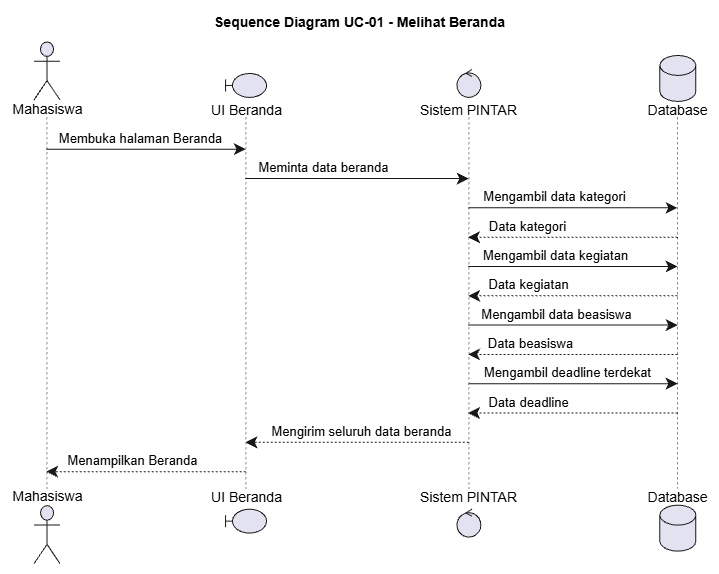

The diagram above was exported from draw.io. Its source (the exported page's mxGraphModel, read from the mxfile embedded in the PNG):
<mxGraphModel dx="890" dy="518" grid="1" gridSize="10" guides="1" tooltips="1" connect="1" arrows="1" fold="1" page="1" pageScale="1" pageWidth="1169" pageHeight="827" math="0" shadow="0">
  <root>
    <mxCell id="0" />
    <mxCell id="1" parent="0" />
    <UserObject label="" plantUmlData="{&#10;  &quot;data&quot;: &quot;@startuml\ntitle Sequence Diagram UC-01 - Melihat Beranda\n\nactor Mahasiswa\nboundary \&quot;UI Beranda\&quot; as UI\ncontrol \&quot;Sistem PINTAR\&quot; as Sistem\ndatabase \&quot;Database\&quot; as DB\n\nMahasiswa -&gt; UI : Membuka halaman Beranda\nUI -&gt; Sistem : Meminta data beranda\n\nSistem -&gt; DB : Mengambil data kategori\nDB --&gt; Sistem : Data kategori\n\nSistem -&gt; DB : Mengambil data kegiatan\nDB --&gt; Sistem : Data kegiatan\n\nSistem -&gt; DB : Mengambil data beasiswa\nDB --&gt; Sistem : Data beasiswa\n\nSistem -&gt; DB : Mengambil deadline terdekat\nDB --&gt; Sistem : Data deadline\n\nSistem --&gt; UI : Mengirim seluruh data beranda\nUI --&gt; Mahasiswa : Menampilkan Beranda\n\n@enduml&quot;,&#10;  &quot;config&quot;: null&#10;}" id="CTFnjWxrO7wg33Ob9IGP-27">
      <mxCell connectable="0" parent="1" style="group;transparentBounds=1;editIcon=1;lockedGroup=0;groupPadding=10;" vertex="1">
        <mxGeometry as="geometry" />
      </mxCell>
    </UserObject>
    <UserObject label="" plantUmlId="pl_0" plantUmlBaseStyle="shape=umlLifeline;perimeter=lifelinePerimeter;participant=headless;size=75.49;lifelineMirror=1;dashPattern=5 5;container=1;dropTarget=0;collapsible=0;recursiveResize=0;outlineConnect=0;portConstraint=eastwest;newEdgeStyle={&quot;edgeStyle&quot;:&quot;sequenceEdgeStyle&quot;,&quot;libavoidRouting&quot;:0,&quot;curved&quot;:0,&quot;rounded&quot;:0};fillColor=none;strokeColor=#181818;strokeWidth=0.5;" plantUmlBaseValue="" id="CTFnjWxrO7wg33Ob9IGP-28">
      <mxCell parent="CTFnjWxrO7wg33Ob9IGP-27" style="shape=umlLifeline;perimeter=lifelinePerimeter;participant=headless;size=75.49;lifelineMirror=1;dashPattern=5 5;container=1;dropTarget=0;collapsible=0;recursiveResize=0;outlineConnect=0;portConstraint=eastwest;newEdgeStyle={&quot;edgeStyle&quot;:&quot;sequenceEdgeStyle&quot;,&quot;libavoidRouting&quot;:0,&quot;curved&quot;:0,&quot;rounded&quot;:0};fillColor=none;strokeColor=#181818;strokeWidth=0.5;" vertex="1">
        <mxGeometry height="522.6999999999999" width="73.04869999999998" x="30" y="100.95" as="geometry" />
      </mxCell>
    </UserObject>
    <UserObject label="Mahasiswa" plantUmlId="p_16" plantUmlBaseStyle="shape=umlActor;verticalLabelPosition=bottom;verticalAlign=top;spacingTop=-5;fillColor=#E2E2F0;strokeColor=#181818;fontColor=#000000;fontSize=14;html=1;part=1;" plantUmlBaseValue="Mahasiswa" id="CTFnjWxrO7wg33Ob9IGP-29">
      <mxCell parent="CTFnjWxrO7wg33Ob9IGP-28" style="shape=umlActor;verticalLabelPosition=bottom;verticalAlign=top;spacingTop=-5;fillColor=#E2E2F0;strokeColor=#181818;fontColor=#000000;fontSize=14;html=1;part=1;" vertex="1">
        <mxGeometry height="58" width="26" x="23.52434999999999" y="0.5" as="geometry" />
      </mxCell>
    </UserObject>
    <UserObject label="Mahasiswa" plantUmlId="pf_17" plantUmlBaseStyle="shape=umlActor;verticalLabelPosition=top;verticalAlign=bottom;spacingBottom=-2.5;fillColor=#E2E2F0;strokeColor=#181818;fontColor=#000000;fontSize=14;html=1;part=1;" plantUmlBaseValue="Mahasiswa" id="CTFnjWxrO7wg33Ob9IGP-30">
      <mxCell parent="CTFnjWxrO7wg33Ob9IGP-28" style="shape=umlActor;verticalLabelPosition=top;verticalAlign=bottom;spacingBottom=-2.5;fillColor=#E2E2F0;strokeColor=#181818;fontColor=#000000;fontSize=14;html=1;part=1;" vertex="1">
        <mxGeometry height="58" width="26" x="23.52434999999999" y="464.2" as="geometry" />
      </mxCell>
    </UserObject>
    <UserObject label="" plantUmlId="pl_1" plantUmlBaseStyle="shape=umlLifeline;perimeter=lifelinePerimeter;participant=headless;size=43.49;lifelineMirror=1;dashPattern=5 5;container=1;dropTarget=0;collapsible=0;recursiveResize=0;outlineConnect=0;portConstraint=eastwest;newEdgeStyle={&quot;edgeStyle&quot;:&quot;sequenceEdgeStyle&quot;,&quot;libavoidRouting&quot;:0,&quot;curved&quot;:0,&quot;rounded&quot;:0};fillColor=none;strokeColor=#181818;strokeWidth=0.5;" plantUmlBaseValue="" id="CTFnjWxrO7wg33Ob9IGP-31">
      <mxCell parent="CTFnjWxrO7wg33Ob9IGP-27" style="shape=umlLifeline;perimeter=lifelinePerimeter;participant=headless;size=43.49;lifelineMirror=1;dashPattern=5 5;container=1;dropTarget=0;collapsible=0;recursiveResize=0;outlineConnect=0;portConstraint=eastwest;newEdgeStyle={&quot;edgeStyle&quot;:&quot;sequenceEdgeStyle&quot;,&quot;libavoidRouting&quot;:0,&quot;curved&quot;:0,&quot;rounded&quot;:0};fillColor=none;strokeColor=#181818;strokeWidth=0.5;" vertex="1">
        <mxGeometry height="458.7" width="72.70689999999999" x="229.21703571428571" y="132.95" as="geometry" />
      </mxCell>
    </UserObject>
    <UserObject label="UI Beranda" plantUmlId="p_18" plantUmlBaseStyle="shape=umlBoundary;verticalLabelPosition=bottom;verticalAlign=top;spacingTop=-2.5;fillColor=#E2E2F0;strokeColor=#181818;fontColor=#000000;fontSize=14;html=1;part=1;" plantUmlBaseValue="UI Beranda" id="CTFnjWxrO7wg33Ob9IGP-32">
      <mxCell parent="CTFnjWxrO7wg33Ob9IGP-31" style="shape=umlBoundary;verticalLabelPosition=bottom;verticalAlign=top;spacingTop=-2.5;fillColor=#E2E2F0;strokeColor=#181818;fontColor=#000000;fontSize=14;html=1;part=1;" vertex="1">
        <mxGeometry height="24" width="41" x="15.853449999999981" as="geometry" />
      </mxCell>
    </UserObject>
    <UserObject label="UI Beranda" plantUmlId="pf_19" plantUmlBaseStyle="shape=umlBoundary;verticalLabelPosition=top;verticalAlign=bottom;spacingBottom=1;fillColor=#E2E2F0;strokeColor=#181818;fontColor=#000000;fontSize=14;html=1;part=1;" plantUmlBaseValue="UI Beranda" id="CTFnjWxrO7wg33Ob9IGP-33">
      <mxCell parent="CTFnjWxrO7wg33Ob9IGP-31" style="shape=umlBoundary;verticalLabelPosition=top;verticalAlign=bottom;spacingBottom=1;fillColor=#E2E2F0;strokeColor=#181818;fontColor=#000000;fontSize=14;html=1;part=1;" vertex="1">
        <mxGeometry height="24" width="41" x="15.853449999999981" y="435.7" as="geometry" />
      </mxCell>
    </UserObject>
    <UserObject label="" plantUmlId="pl_2" plantUmlBaseStyle="shape=umlLifeline;perimeter=lifelinePerimeter;participant=headless;size=47.49;lifelineMirror=1;dashPattern=5 5;container=1;dropTarget=0;collapsible=0;recursiveResize=0;outlineConnect=0;portConstraint=eastwest;newEdgeStyle={&quot;edgeStyle&quot;:&quot;sequenceEdgeStyle&quot;,&quot;libavoidRouting&quot;:0,&quot;curved&quot;:0,&quot;rounded&quot;:0};fillColor=none;strokeColor=#181818;strokeWidth=0.5;" plantUmlBaseValue="" id="CTFnjWxrO7wg33Ob9IGP-34">
      <mxCell parent="CTFnjWxrO7wg33Ob9IGP-27" style="shape=umlLifeline;perimeter=lifelinePerimeter;participant=headless;size=47.49;lifelineMirror=1;dashPattern=5 5;container=1;dropTarget=0;collapsible=0;recursiveResize=0;outlineConnect=0;portConstraint=eastwest;newEdgeStyle={&quot;edgeStyle&quot;:&quot;sequenceEdgeStyle&quot;,&quot;libavoidRouting&quot;:0,&quot;curved&quot;:0,&quot;rounded&quot;:0};fillColor=none;strokeColor=#181818;strokeWidth=0.5;" vertex="1">
        <mxGeometry height="466.7" width="98.73819999999998" x="439.03232142857144" y="128.95" as="geometry" />
      </mxCell>
    </UserObject>
    <UserObject label="Sistem PINTAR" plantUmlId="p_20" plantUmlBaseStyle="ellipse;shape=umlControl;verticalLabelPosition=bottom;verticalAlign=top;spacingTop=-2.5;fillColor=#E2E2F0;strokeColor=#181818;fontColor=#000000;fontSize=14;html=1;part=1;" plantUmlBaseValue="Sistem PINTAR" id="CTFnjWxrO7wg33Ob9IGP-35">
      <mxCell parent="CTFnjWxrO7wg33Ob9IGP-34" style="ellipse;shape=umlControl;verticalLabelPosition=bottom;verticalAlign=top;spacingTop=-2.5;fillColor=#E2E2F0;strokeColor=#181818;fontColor=#000000;fontSize=14;html=1;part=1;" vertex="1">
        <mxGeometry height="28" width="24" x="37.3691" as="geometry" />
      </mxCell>
    </UserObject>
    <UserObject label="Sistem PINTAR" plantUmlId="pf_21" plantUmlBaseStyle="ellipse;shape=umlControl;verticalLabelPosition=top;verticalAlign=bottom;spacingBottom=1;fillColor=#E2E2F0;strokeColor=#181818;fontColor=#000000;fontSize=14;html=1;part=1;" plantUmlBaseValue="Sistem PINTAR" id="CTFnjWxrO7wg33Ob9IGP-36">
      <mxCell parent="CTFnjWxrO7wg33Ob9IGP-34" style="ellipse;shape=umlControl;verticalLabelPosition=top;verticalAlign=bottom;spacingBottom=1;fillColor=#E2E2F0;strokeColor=#181818;fontColor=#000000;fontSize=14;html=1;part=1;" vertex="1">
        <mxGeometry height="28" width="24" x="37.3691" y="439.7" as="geometry" />
      </mxCell>
    </UserObject>
    <UserObject label="" plantUmlId="pl_3" plantUmlBaseStyle="shape=umlLifeline;perimeter=lifelinePerimeter;participant=headless;size=61.49;lifelineMirror=1;dashPattern=5 5;container=1;dropTarget=0;collapsible=0;recursiveResize=0;outlineConnect=0;portConstraint=eastwest;newEdgeStyle={&quot;edgeStyle&quot;:&quot;sequenceEdgeStyle&quot;,&quot;libavoidRouting&quot;:0,&quot;curved&quot;:0,&quot;rounded&quot;:0};fillColor=none;strokeColor=#181818;strokeWidth=0.5;" plantUmlBaseValue="" id="CTFnjWxrO7wg33Ob9IGP-37">
      <mxCell parent="CTFnjWxrO7wg33Ob9IGP-27" style="shape=umlLifeline;perimeter=lifelinePerimeter;participant=headless;size=61.49;lifelineMirror=1;dashPattern=5 5;container=1;dropTarget=0;collapsible=0;recursiveResize=0;outlineConnect=0;portConstraint=eastwest;newEdgeStyle={&quot;edgeStyle&quot;:&quot;sequenceEdgeStyle&quot;,&quot;libavoidRouting&quot;:0,&quot;curved&quot;:0,&quot;rounded&quot;:0};fillColor=none;strokeColor=#181818;strokeWidth=0.5;" vertex="1">
        <mxGeometry height="494.69999999999993" width="62.6648" x="666.0239428571429" y="114.95" as="geometry" />
      </mxCell>
    </UserObject>
    <UserObject label="Database" plantUmlId="p_22" plantUmlBaseStyle="shape=cylinder3;size=10;verticalLabelPosition=bottom;verticalAlign=top;spacingTop=-6.5;fillColor=#E2E2F0;strokeColor=#181818;fontColor=#000000;fontSize=14;html=1;part=1;" plantUmlBaseValue="Database" id="CTFnjWxrO7wg33Ob9IGP-38">
      <mxCell parent="CTFnjWxrO7wg33Ob9IGP-37" style="shape=cylinder3;size=10;verticalLabelPosition=bottom;verticalAlign=top;spacingTop=-6.5;fillColor=#E2E2F0;strokeColor=#181818;fontColor=#000000;fontSize=14;html=1;part=1;" vertex="1">
        <mxGeometry height="46" width="36" x="13.332400000000007" as="geometry" />
      </mxCell>
    </UserObject>
    <UserObject label="Database" plantUmlId="pf_23" plantUmlBaseStyle="shape=cylinder3;size=10;verticalLabelPosition=top;verticalAlign=bottom;spacingBottom=-3;fillColor=#E2E2F0;strokeColor=#181818;fontColor=#000000;fontSize=14;html=1;part=1;" plantUmlBaseValue="Database" id="CTFnjWxrO7wg33Ob9IGP-39">
      <mxCell parent="CTFnjWxrO7wg33Ob9IGP-37" style="shape=cylinder3;size=10;verticalLabelPosition=top;verticalAlign=bottom;spacingBottom=-3;fillColor=#E2E2F0;strokeColor=#181818;fontColor=#000000;fontSize=14;html=1;part=1;" vertex="1">
        <mxGeometry height="46" width="36" x="13.332400000000007" y="449.7" as="geometry" />
      </mxCell>
    </UserObject>
    <UserObject label="Membuka halaman Beranda" plantUmlId="msg_4" plantUmlBaseStyle="endArrow=classic;endFill=1;endSize=9;html=1;edgeStyle=sequenceEdgeStyle;libavoidRouting=0;curved=0;rounded=0;strokeColor=#181818;strokeWidth=1;fontColor=#000000;fontSize=13;verticalAlign=bottom;labelBackgroundColor=none;sourcePerimeterSpacing=0;targetPerimeterSpacing=0;" plantUmlBaseValue="Membuka halaman Beranda" id="CTFnjWxrO7wg33Ob9IGP-40">
      <mxCell edge="1" parent="CTFnjWxrO7wg33Ob9IGP-27" source="CTFnjWxrO7wg33Ob9IGP-28" style="endArrow=classic;endFill=1;endSize=9;html=1;edgeStyle=sequenceEdgeStyle;libavoidRouting=0;curved=0;rounded=0;strokeColor=#181818;strokeWidth=1;fontColor=#000000;fontSize=13;verticalAlign=bottom;labelBackgroundColor=none;sourcePerimeterSpacing=0;targetPerimeterSpacing=0;" target="CTFnjWxrO7wg33Ob9IGP-31">
        <mxGeometry relative="1" x="-0.055" as="geometry">
          <Array as="points">
            <mxPoint x="166" y="208.75" />
          </Array>
          <mxPoint x="66.52435" y="208.75" as="sourcePoint" />
          <mxPoint x="265.5704857142857" y="208.75" as="targetPoint" />
        </mxGeometry>
      </mxCell>
    </UserObject>
    <UserObject label="Meminta data beranda" plantUmlId="msg_5" plantUmlBaseStyle="endArrow=classic;endFill=1;endSize=9;html=1;edgeStyle=sequenceEdgeStyle;libavoidRouting=0;curved=0;rounded=0;strokeColor=#181818;strokeWidth=1;fontColor=#000000;fontSize=13;verticalAlign=bottom;labelBackgroundColor=none;sourcePerimeterSpacing=0;targetPerimeterSpacing=0;" plantUmlBaseValue="Meminta data beranda" id="CTFnjWxrO7wg33Ob9IGP-41">
      <mxCell edge="1" parent="CTFnjWxrO7wg33Ob9IGP-27" source="CTFnjWxrO7wg33Ob9IGP-31" style="endArrow=classic;endFill=1;endSize=9;html=1;edgeStyle=sequenceEdgeStyle;libavoidRouting=0;curved=0;rounded=0;strokeColor=#181818;strokeWidth=1;fontColor=#000000;fontSize=13;verticalAlign=bottom;labelBackgroundColor=none;sourcePerimeterSpacing=0;targetPerimeterSpacing=0;" target="CTFnjWxrO7wg33Ob9IGP-34">
        <mxGeometry relative="1" x="-0.302" as="geometry">
          <Array as="points">
            <mxPoint x="377" y="238.06" />
          </Array>
          <mxPoint x="265.5704857142857" y="238.06" as="sourcePoint" />
          <mxPoint x="488.40142142857144" y="238.06" as="targetPoint" />
        </mxGeometry>
      </mxCell>
    </UserObject>
    <UserObject label="Mengambil data kategori" plantUmlId="msg_6" plantUmlBaseStyle="endArrow=classic;endFill=1;endSize=9;html=1;edgeStyle=sequenceEdgeStyle;libavoidRouting=0;curved=0;rounded=0;strokeColor=#181818;strokeWidth=1;fontColor=#000000;fontSize=13;verticalAlign=bottom;labelBackgroundColor=none;sourcePerimeterSpacing=0;targetPerimeterSpacing=0;" plantUmlBaseValue="Mengambil data kategori" id="CTFnjWxrO7wg33Ob9IGP-42">
      <mxCell edge="1" parent="CTFnjWxrO7wg33Ob9IGP-27" source="CTFnjWxrO7wg33Ob9IGP-34" style="endArrow=classic;endFill=1;endSize=9;html=1;edgeStyle=sequenceEdgeStyle;libavoidRouting=0;curved=0;rounded=0;strokeColor=#181818;strokeWidth=1;fontColor=#000000;fontSize=13;verticalAlign=bottom;labelBackgroundColor=none;sourcePerimeterSpacing=0;targetPerimeterSpacing=0;" target="CTFnjWxrO7wg33Ob9IGP-37">
        <mxGeometry relative="1" x="-0.18" as="geometry">
          <Array as="points">
            <mxPoint x="593" y="267.37" />
          </Array>
          <mxPoint x="488.40142142857144" y="267.37" as="sourcePoint" />
          <mxPoint x="697.3563428571429" y="267.37" as="targetPoint" />
        </mxGeometry>
      </mxCell>
    </UserObject>
    <UserObject label="Data kategori" plantUmlId="msg_7" plantUmlBaseStyle="endArrow=classic;endFill=1;endSize=9;html=1;edgeStyle=sequenceEdgeStyle;libavoidRouting=0;curved=0;rounded=0;strokeColor=#181818;strokeWidth=1;fontColor=#000000;fontSize=13;verticalAlign=bottom;labelBackgroundColor=none;dashed=1;dashPattern=2 2;sourcePerimeterSpacing=0;targetPerimeterSpacing=0;" plantUmlBaseValue="Data kategori" id="CTFnjWxrO7wg33Ob9IGP-43">
      <mxCell edge="1" parent="CTFnjWxrO7wg33Ob9IGP-27" source="CTFnjWxrO7wg33Ob9IGP-37" style="endArrow=classic;endFill=1;endSize=9;html=1;edgeStyle=sequenceEdgeStyle;libavoidRouting=0;curved=0;rounded=0;strokeColor=#181818;strokeWidth=1;fontColor=#000000;fontSize=13;verticalAlign=bottom;labelBackgroundColor=none;dashed=1;dashPattern=2 2;sourcePerimeterSpacing=0;targetPerimeterSpacing=0;" target="CTFnjWxrO7wg33Ob9IGP-34">
        <mxGeometry relative="1" x="0.43" as="geometry">
          <Array as="points">
            <mxPoint x="593" y="296.68" />
          </Array>
          <mxPoint x="697.3563428571429" y="296.68" as="sourcePoint" />
          <mxPoint x="488.40142142857144" y="296.68" as="targetPoint" />
        </mxGeometry>
      </mxCell>
    </UserObject>
    <UserObject label="Mengambil data kegiatan" plantUmlId="msg_8" plantUmlBaseStyle="endArrow=classic;endFill=1;endSize=9;html=1;edgeStyle=sequenceEdgeStyle;libavoidRouting=0;curved=0;rounded=0;strokeColor=#181818;strokeWidth=1;fontColor=#000000;fontSize=13;verticalAlign=bottom;labelBackgroundColor=none;sourcePerimeterSpacing=0;targetPerimeterSpacing=0;" plantUmlBaseValue="Mengambil data kegiatan" id="CTFnjWxrO7wg33Ob9IGP-44">
      <mxCell edge="1" parent="CTFnjWxrO7wg33Ob9IGP-27" source="CTFnjWxrO7wg33Ob9IGP-34" style="endArrow=classic;endFill=1;endSize=9;html=1;edgeStyle=sequenceEdgeStyle;libavoidRouting=0;curved=0;rounded=0;strokeColor=#181818;strokeWidth=1;fontColor=#000000;fontSize=13;verticalAlign=bottom;labelBackgroundColor=none;sourcePerimeterSpacing=0;targetPerimeterSpacing=0;" target="CTFnjWxrO7wg33Ob9IGP-37">
        <mxGeometry relative="1" x="-0.171" as="geometry">
          <Array as="points">
            <mxPoint x="593" y="325.98999999999995" />
          </Array>
          <mxPoint x="488.40142142857144" y="325.98999999999995" as="sourcePoint" />
          <mxPoint x="697.3563428571429" y="325.98999999999995" as="targetPoint" />
        </mxGeometry>
      </mxCell>
    </UserObject>
    <UserObject label="Data kegiatan" plantUmlId="msg_9" plantUmlBaseStyle="endArrow=classic;endFill=1;endSize=9;html=1;edgeStyle=sequenceEdgeStyle;libavoidRouting=0;curved=0;rounded=0;strokeColor=#181818;strokeWidth=1;fontColor=#000000;fontSize=13;verticalAlign=bottom;labelBackgroundColor=none;dashed=1;dashPattern=2 2;sourcePerimeterSpacing=0;targetPerimeterSpacing=0;" plantUmlBaseValue="Data kegiatan" id="CTFnjWxrO7wg33Ob9IGP-45">
      <mxCell edge="1" parent="CTFnjWxrO7wg33Ob9IGP-27" source="CTFnjWxrO7wg33Ob9IGP-37" style="endArrow=classic;endFill=1;endSize=9;html=1;edgeStyle=sequenceEdgeStyle;libavoidRouting=0;curved=0;rounded=0;strokeColor=#181818;strokeWidth=1;fontColor=#000000;fontSize=13;verticalAlign=bottom;labelBackgroundColor=none;dashed=1;dashPattern=2 2;sourcePerimeterSpacing=0;targetPerimeterSpacing=0;" target="CTFnjWxrO7wg33Ob9IGP-34">
        <mxGeometry relative="1" x="0.421" as="geometry">
          <Array as="points">
            <mxPoint x="593" y="355.3" />
          </Array>
          <mxPoint x="697.3563428571429" y="355.3" as="sourcePoint" />
          <mxPoint x="488.40142142857144" y="355.3" as="targetPoint" />
        </mxGeometry>
      </mxCell>
    </UserObject>
    <UserObject label="Mengambil data beasiswa" plantUmlId="msg_10" plantUmlBaseStyle="endArrow=classic;endFill=1;endSize=9;html=1;edgeStyle=sequenceEdgeStyle;libavoidRouting=0;curved=0;rounded=0;strokeColor=#181818;strokeWidth=1;fontColor=#000000;fontSize=13;verticalAlign=bottom;labelBackgroundColor=none;sourcePerimeterSpacing=0;targetPerimeterSpacing=0;" plantUmlBaseValue="Mengambil data beasiswa" id="CTFnjWxrO7wg33Ob9IGP-46">
      <mxCell edge="1" parent="CTFnjWxrO7wg33Ob9IGP-27" source="CTFnjWxrO7wg33Ob9IGP-34" style="endArrow=classic;endFill=1;endSize=9;html=1;edgeStyle=sequenceEdgeStyle;libavoidRouting=0;curved=0;rounded=0;strokeColor=#181818;strokeWidth=1;fontColor=#000000;fontSize=13;verticalAlign=bottom;labelBackgroundColor=none;sourcePerimeterSpacing=0;targetPerimeterSpacing=0;" target="CTFnjWxrO7wg33Ob9IGP-37">
        <mxGeometry relative="1" x="-0.157" as="geometry">
          <Array as="points">
            <mxPoint x="593" y="384.61" />
          </Array>
          <mxPoint x="488.40142142857144" y="384.61" as="sourcePoint" />
          <mxPoint x="697.3563428571429" y="384.61" as="targetPoint" />
        </mxGeometry>
      </mxCell>
    </UserObject>
    <UserObject label="Data beasiswa" plantUmlId="msg_11" plantUmlBaseStyle="endArrow=classic;endFill=1;endSize=9;html=1;edgeStyle=sequenceEdgeStyle;libavoidRouting=0;curved=0;rounded=0;strokeColor=#181818;strokeWidth=1;fontColor=#000000;fontSize=13;verticalAlign=bottom;labelBackgroundColor=none;dashed=1;dashPattern=2 2;sourcePerimeterSpacing=0;targetPerimeterSpacing=0;" plantUmlBaseValue="Data beasiswa" id="CTFnjWxrO7wg33Ob9IGP-47">
      <mxCell edge="1" parent="CTFnjWxrO7wg33Ob9IGP-27" source="CTFnjWxrO7wg33Ob9IGP-37" style="endArrow=classic;endFill=1;endSize=9;html=1;edgeStyle=sequenceEdgeStyle;libavoidRouting=0;curved=0;rounded=0;strokeColor=#181818;strokeWidth=1;fontColor=#000000;fontSize=13;verticalAlign=bottom;labelBackgroundColor=none;dashed=1;dashPattern=2 2;sourcePerimeterSpacing=0;targetPerimeterSpacing=0;" target="CTFnjWxrO7wg33Ob9IGP-34">
        <mxGeometry relative="1" x="0.407" as="geometry">
          <Array as="points">
            <mxPoint x="593" y="413.92" />
          </Array>
          <mxPoint x="697.3563428571429" y="413.92" as="sourcePoint" />
          <mxPoint x="488.40142142857144" y="413.92" as="targetPoint" />
        </mxGeometry>
      </mxCell>
    </UserObject>
    <UserObject label="Mengambil deadline terdekat" plantUmlId="msg_12" plantUmlBaseStyle="endArrow=classic;endFill=1;endSize=9;html=1;edgeStyle=sequenceEdgeStyle;libavoidRouting=0;curved=0;rounded=0;strokeColor=#181818;strokeWidth=1;fontColor=#000000;fontSize=13;verticalAlign=bottom;labelBackgroundColor=none;sourcePerimeterSpacing=0;targetPerimeterSpacing=0;" plantUmlBaseValue="Mengambil deadline terdekat" id="CTFnjWxrO7wg33Ob9IGP-48">
      <mxCell edge="1" parent="CTFnjWxrO7wg33Ob9IGP-27" source="CTFnjWxrO7wg33Ob9IGP-34" style="endArrow=classic;endFill=1;endSize=9;html=1;edgeStyle=sequenceEdgeStyle;libavoidRouting=0;curved=0;rounded=0;strokeColor=#181818;strokeWidth=1;fontColor=#000000;fontSize=13;verticalAlign=bottom;labelBackgroundColor=none;sourcePerimeterSpacing=0;targetPerimeterSpacing=0;" target="CTFnjWxrO7wg33Ob9IGP-37">
        <mxGeometry relative="1" x="-0.053" as="geometry">
          <Array as="points">
            <mxPoint x="593" y="443.22999999999996" />
          </Array>
          <mxPoint x="488.40142142857144" y="443.22999999999996" as="sourcePoint" />
          <mxPoint x="697.3563428571429" y="443.22999999999996" as="targetPoint" />
        </mxGeometry>
      </mxCell>
    </UserObject>
    <UserObject label="Data deadline" plantUmlId="msg_13" plantUmlBaseStyle="endArrow=classic;endFill=1;endSize=9;html=1;edgeStyle=sequenceEdgeStyle;libavoidRouting=0;curved=0;rounded=0;strokeColor=#181818;strokeWidth=1;fontColor=#000000;fontSize=13;verticalAlign=bottom;labelBackgroundColor=none;dashed=1;dashPattern=2 2;sourcePerimeterSpacing=0;targetPerimeterSpacing=0;" plantUmlBaseValue="Data deadline" id="CTFnjWxrO7wg33Ob9IGP-49">
      <mxCell edge="1" parent="CTFnjWxrO7wg33Ob9IGP-27" source="CTFnjWxrO7wg33Ob9IGP-37" style="endArrow=classic;endFill=1;endSize=9;html=1;edgeStyle=sequenceEdgeStyle;libavoidRouting=0;curved=0;rounded=0;strokeColor=#181818;strokeWidth=1;fontColor=#000000;fontSize=13;verticalAlign=bottom;labelBackgroundColor=none;dashed=1;dashPattern=2 2;sourcePerimeterSpacing=0;targetPerimeterSpacing=0;" target="CTFnjWxrO7wg33Ob9IGP-34">
        <mxGeometry relative="1" x="0.422" as="geometry">
          <Array as="points">
            <mxPoint x="593" y="472.53999999999996" />
          </Array>
          <mxPoint x="697.3563428571429" y="472.53999999999996" as="sourcePoint" />
          <mxPoint x="488.40142142857144" y="472.53999999999996" as="targetPoint" />
        </mxGeometry>
      </mxCell>
    </UserObject>
    <UserObject label="Mengirim seluruh data beranda" plantUmlId="msg_14" plantUmlBaseStyle="endArrow=classic;endFill=1;endSize=9;html=1;edgeStyle=sequenceEdgeStyle;libavoidRouting=0;curved=0;rounded=0;strokeColor=#181818;strokeWidth=1;fontColor=#000000;fontSize=13;verticalAlign=bottom;labelBackgroundColor=none;dashed=1;dashPattern=2 2;sourcePerimeterSpacing=0;targetPerimeterSpacing=0;" plantUmlBaseValue="Mengirim seluruh data beranda" id="CTFnjWxrO7wg33Ob9IGP-50">
      <mxCell edge="1" parent="CTFnjWxrO7wg33Ob9IGP-27" source="CTFnjWxrO7wg33Ob9IGP-34" style="endArrow=classic;endFill=1;endSize=9;html=1;edgeStyle=sequenceEdgeStyle;libavoidRouting=0;curved=0;rounded=0;strokeColor=#181818;strokeWidth=1;fontColor=#000000;fontSize=13;verticalAlign=bottom;labelBackgroundColor=none;dashed=1;dashPattern=2 2;sourcePerimeterSpacing=0;targetPerimeterSpacing=0;" target="CTFnjWxrO7wg33Ob9IGP-31">
        <mxGeometry relative="1" x="-0.04" as="geometry">
          <Array as="points">
            <mxPoint x="377" y="501.84999999999997" />
          </Array>
          <mxPoint x="488.40142142857144" y="501.84999999999997" as="sourcePoint" />
          <mxPoint x="265.5704857142857" y="501.84999999999997" as="targetPoint" />
        </mxGeometry>
      </mxCell>
    </UserObject>
    <UserObject label="Menampilkan Beranda" plantUmlId="msg_15" plantUmlBaseStyle="endArrow=classic;endFill=1;endSize=9;html=1;edgeStyle=sequenceEdgeStyle;libavoidRouting=0;curved=0;rounded=0;strokeColor=#181818;strokeWidth=1;fontColor=#000000;fontSize=13;verticalAlign=bottom;labelBackgroundColor=none;dashed=1;dashPattern=2 2;sourcePerimeterSpacing=0;targetPerimeterSpacing=0;" plantUmlBaseValue="Menampilkan Beranda" id="CTFnjWxrO7wg33Ob9IGP-51">
      <mxCell edge="1" parent="CTFnjWxrO7wg33Ob9IGP-27" source="CTFnjWxrO7wg33Ob9IGP-31" style="endArrow=classic;endFill=1;endSize=9;html=1;edgeStyle=sequenceEdgeStyle;libavoidRouting=0;curved=0;rounded=0;strokeColor=#181818;strokeWidth=1;fontColor=#000000;fontSize=13;verticalAlign=bottom;labelBackgroundColor=none;dashed=1;dashPattern=2 2;sourcePerimeterSpacing=0;targetPerimeterSpacing=0;" target="CTFnjWxrO7wg33Ob9IGP-28">
        <mxGeometry relative="1" x="0.13" as="geometry">
          <Array as="points">
            <mxPoint x="166" y="531.16" />
          </Array>
          <mxPoint x="265.5704857142857" y="531.16" as="sourcePoint" />
          <mxPoint x="66.52435" y="531.16" as="targetPoint" />
        </mxGeometry>
      </mxCell>
    </UserObject>
    <UserObject label="Sequence Diagram UC-01 - Melihat Beranda" plantUmlId="title_24" plantUmlBaseStyle="text;html=1;fillColor=none;strokeColor=none;fontSize=14;fontStyle=1;fontColor=#000000;align=center;verticalAlign=middle;" plantUmlBaseValue="Sequence Diagram UC-01 - Melihat Beranda" id="CTFnjWxrO7wg33Ob9IGP-52">
      <mxCell parent="CTFnjWxrO7wg33Ob9IGP-27" style="text;html=1;fillColor=none;strokeColor=none;fontSize=14;fontStyle=1;fontColor=#000000;align=center;verticalAlign=middle;" vertex="1">
        <mxGeometry height="24" width="330.1548" x="214.26697142857142" y="70" as="geometry" />
      </mxCell>
    </UserObject>
  </root>
</mxGraphModel>